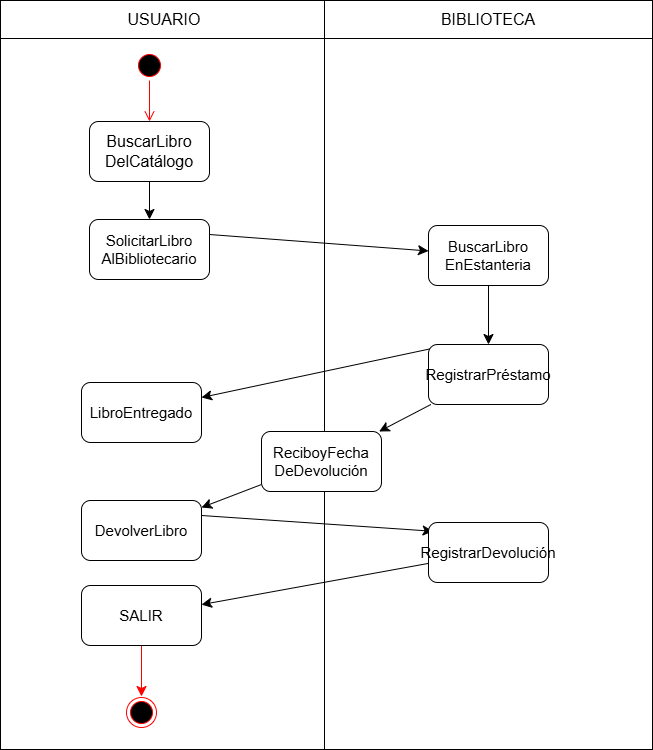

The diagram above was exported from draw.io. Its source (the exported page's mxGraphModel, read from the mxfile embedded in the PNG):
<mxGraphModel dx="2285" dy="2226" grid="0" gridSize="10" guides="1" tooltips="1" connect="1" arrows="1" fold="1" page="0" pageScale="1" pageWidth="827" pageHeight="1169" math="0" shadow="0">
  <root>
    <mxCell id="0" />
    <mxCell id="1" parent="0" />
    <mxCell id="CeldOhe1uK4vKFjwXXw7-2" value="" style="rounded=0;whiteSpace=wrap;html=1;" vertex="1" parent="1">
      <mxGeometry x="-222" y="-831" width="328" height="749" as="geometry" />
    </mxCell>
    <mxCell id="CeldOhe1uK4vKFjwXXw7-3" value="" style="rounded=0;whiteSpace=wrap;html=1;" vertex="1" parent="1">
      <mxGeometry x="-222" y="-831" width="328" height="38" as="geometry" />
    </mxCell>
    <mxCell id="CeldOhe1uK4vKFjwXXw7-4" value="" style="rounded=0;whiteSpace=wrap;html=1;" vertex="1" parent="1">
      <mxGeometry x="102" y="-831" width="328" height="749" as="geometry" />
    </mxCell>
    <mxCell id="CeldOhe1uK4vKFjwXXw7-5" value="" style="rounded=0;whiteSpace=wrap;html=1;" vertex="1" parent="1">
      <mxGeometry x="102" y="-831" width="328" height="38" as="geometry" />
    </mxCell>
    <mxCell id="CeldOhe1uK4vKFjwXXw7-6" value="USUARIO" style="text;strokeColor=none;fillColor=none;html=1;align=center;verticalAlign=middle;whiteSpace=wrap;rounded=0;fontSize=16;" vertex="1" parent="1">
      <mxGeometry x="-88" y="-827" width="60" height="30" as="geometry" />
    </mxCell>
    <mxCell id="CeldOhe1uK4vKFjwXXw7-7" value="BIBLIOTECA" style="text;strokeColor=none;fillColor=none;html=1;align=center;verticalAlign=middle;whiteSpace=wrap;rounded=0;fontSize=16;" vertex="1" parent="1">
      <mxGeometry x="236" y="-827" width="60" height="30" as="geometry" />
    </mxCell>
    <mxCell id="CeldOhe1uK4vKFjwXXw7-8" value="" style="ellipse;html=1;shape=startState;fillColor=#000000;strokeColor=#ff0000;" vertex="1" parent="1">
      <mxGeometry x="-88" y="-781" width="30" height="30" as="geometry" />
    </mxCell>
    <mxCell id="CeldOhe1uK4vKFjwXXw7-9" value="" style="edgeStyle=orthogonalEdgeStyle;html=1;verticalAlign=bottom;endArrow=open;endSize=8;strokeColor=#ff0000;rounded=0;fontSize=12;curved=1;" edge="1" source="CeldOhe1uK4vKFjwXXw7-8" parent="1">
      <mxGeometry relative="1" as="geometry">
        <mxPoint x="-73" y="-710" as="targetPoint" />
      </mxGeometry>
    </mxCell>
    <mxCell id="CeldOhe1uK4vKFjwXXw7-12" value="" style="edgeStyle=none;curved=1;rounded=0;orthogonalLoop=1;jettySize=auto;html=1;fontSize=12;startSize=8;endSize=8;" edge="1" parent="1" source="CeldOhe1uK4vKFjwXXw7-10" target="CeldOhe1uK4vKFjwXXw7-11">
      <mxGeometry relative="1" as="geometry" />
    </mxCell>
    <mxCell id="CeldOhe1uK4vKFjwXXw7-10" value="&lt;font style=&quot;font-size: 16px;&quot;&gt;BuscarLibro&lt;/font&gt;&lt;div&gt;&lt;span style=&quot;font-size: 16px;&quot;&gt;DelCatálogo&lt;/span&gt;&lt;/div&gt;" style="rounded=1;whiteSpace=wrap;html=1;" vertex="1" parent="1">
      <mxGeometry x="-133" y="-710" width="120" height="60" as="geometry" />
    </mxCell>
    <mxCell id="CeldOhe1uK4vKFjwXXw7-11" value="&lt;span style=&quot;font-size: 15px;&quot;&gt;SolicitarLibro&lt;/span&gt;&lt;div&gt;&lt;span style=&quot;font-size: 15px;&quot;&gt;AlBibliotecario&lt;/span&gt;&lt;/div&gt;" style="whiteSpace=wrap;html=1;rounded=1;" vertex="1" parent="1">
      <mxGeometry x="-133" y="-612" width="120" height="60" as="geometry" />
    </mxCell>
    <mxCell id="CeldOhe1uK4vKFjwXXw7-14" value="" style="endArrow=classic;html=1;rounded=0;fontSize=12;startSize=8;endSize=8;curved=1;" edge="1" parent="1" target="CeldOhe1uK4vKFjwXXw7-16">
      <mxGeometry width="50" height="50" relative="1" as="geometry">
        <mxPoint x="-13" y="-597" as="sourcePoint" />
        <mxPoint x="37" y="-647" as="targetPoint" />
      </mxGeometry>
    </mxCell>
    <mxCell id="CeldOhe1uK4vKFjwXXw7-20" value="" style="edgeStyle=none;curved=1;rounded=0;orthogonalLoop=1;jettySize=auto;html=1;fontSize=12;startSize=8;endSize=8;" edge="1" parent="1" source="CeldOhe1uK4vKFjwXXw7-16" target="CeldOhe1uK4vKFjwXXw7-19">
      <mxGeometry relative="1" as="geometry" />
    </mxCell>
    <mxCell id="CeldOhe1uK4vKFjwXXw7-16" value="&lt;font style=&quot;font-size: 15px;&quot;&gt;BuscarLibro&lt;/font&gt;&lt;div&gt;&lt;font style=&quot;font-size: 15px;&quot;&gt;EnEstanteria&lt;/font&gt;&lt;/div&gt;" style="rounded=1;whiteSpace=wrap;html=1;" vertex="1" parent="1">
      <mxGeometry x="206" y="-606" width="120" height="60" as="geometry" />
    </mxCell>
    <mxCell id="CeldOhe1uK4vKFjwXXw7-17" value="&lt;font style=&quot;font-size: 15px;&quot;&gt;LibroEntregado&lt;/font&gt;" style="rounded=1;whiteSpace=wrap;html=1;" vertex="1" parent="1">
      <mxGeometry x="-141" y="-449" width="120" height="60" as="geometry" />
    </mxCell>
    <mxCell id="CeldOhe1uK4vKFjwXXw7-21" value="" style="edgeStyle=none;curved=1;rounded=0;orthogonalLoop=1;jettySize=auto;html=1;fontSize=12;startSize=8;endSize=8;entryX=1;entryY=0.25;entryDx=0;entryDy=0;exitX=0.058;exitY=0.054;exitDx=0;exitDy=0;exitPerimeter=0;" edge="1" parent="1" source="CeldOhe1uK4vKFjwXXw7-19" target="CeldOhe1uK4vKFjwXXw7-17">
      <mxGeometry relative="1" as="geometry">
        <mxPoint x="163" y="-411" as="sourcePoint" />
        <mxPoint x="-13" y="-411" as="targetPoint" />
      </mxGeometry>
    </mxCell>
    <mxCell id="CeldOhe1uK4vKFjwXXw7-26" value="" style="edgeStyle=none;curved=1;rounded=0;orthogonalLoop=1;jettySize=auto;html=1;fontSize=12;startSize=8;endSize=8;" edge="1" parent="1" source="CeldOhe1uK4vKFjwXXw7-19" target="CeldOhe1uK4vKFjwXXw7-25">
      <mxGeometry relative="1" as="geometry" />
    </mxCell>
    <mxCell id="CeldOhe1uK4vKFjwXXw7-19" value="&lt;font style=&quot;font-size: 15px;&quot;&gt;RegistrarPréstamo&lt;/font&gt;" style="whiteSpace=wrap;html=1;rounded=1;" vertex="1" parent="1">
      <mxGeometry x="206" y="-487" width="120" height="60" as="geometry" />
    </mxCell>
    <mxCell id="CeldOhe1uK4vKFjwXXw7-28" value="" style="edgeStyle=none;curved=1;rounded=0;orthogonalLoop=1;jettySize=auto;html=1;fontSize=12;startSize=8;endSize=8;" edge="1" parent="1" source="CeldOhe1uK4vKFjwXXw7-25" target="CeldOhe1uK4vKFjwXXw7-27">
      <mxGeometry relative="1" as="geometry" />
    </mxCell>
    <mxCell id="CeldOhe1uK4vKFjwXXw7-25" value="&lt;font style=&quot;font-size: 15px;&quot;&gt;ReciboyFecha&lt;/font&gt;&lt;div&gt;&lt;font style=&quot;font-size: 15px;&quot;&gt;DeDevolución&lt;/font&gt;&lt;/div&gt;" style="rounded=1;whiteSpace=wrap;html=1;" vertex="1" parent="1">
      <mxGeometry x="39" y="-400" width="120" height="60" as="geometry" />
    </mxCell>
    <mxCell id="CeldOhe1uK4vKFjwXXw7-31" value="" style="edgeStyle=none;curved=1;rounded=0;orthogonalLoop=1;jettySize=auto;html=1;fontSize=12;startSize=8;endSize=8;exitX=1;exitY=0.25;exitDx=0;exitDy=0;entryX=0.038;entryY=0.146;entryDx=0;entryDy=0;entryPerimeter=0;" edge="1" parent="1" source="CeldOhe1uK4vKFjwXXw7-27" target="CeldOhe1uK4vKFjwXXw7-30">
      <mxGeometry relative="1" as="geometry" />
    </mxCell>
    <mxCell id="CeldOhe1uK4vKFjwXXw7-27" value="&lt;font style=&quot;font-size: 15px;&quot;&gt;DevolverLibro&lt;/font&gt;" style="whiteSpace=wrap;html=1;rounded=1;" vertex="1" parent="1">
      <mxGeometry x="-141" y="-331" width="120" height="60" as="geometry" />
    </mxCell>
    <mxCell id="CeldOhe1uK4vKFjwXXw7-33" value="" style="edgeStyle=none;curved=1;rounded=0;orthogonalLoop=1;jettySize=auto;html=1;fontSize=12;startSize=8;endSize=8;" edge="1" parent="1" source="CeldOhe1uK4vKFjwXXw7-30" target="CeldOhe1uK4vKFjwXXw7-32">
      <mxGeometry relative="1" as="geometry" />
    </mxCell>
    <mxCell id="CeldOhe1uK4vKFjwXXw7-30" value="&lt;font style=&quot;font-size: 15px;&quot;&gt;RegistrarDevolución&lt;/font&gt;" style="whiteSpace=wrap;html=1;rounded=1;" vertex="1" parent="1">
      <mxGeometry x="206" y="-309" width="120" height="60" as="geometry" />
    </mxCell>
    <mxCell id="CeldOhe1uK4vKFjwXXw7-35" value="" style="edgeStyle=none;curved=1;rounded=0;orthogonalLoop=1;jettySize=auto;html=1;fontSize=12;startSize=8;endSize=8;strokeColor=#FF0000;" edge="1" parent="1" source="CeldOhe1uK4vKFjwXXw7-32">
      <mxGeometry relative="1" as="geometry">
        <mxPoint x="-81" y="-135" as="targetPoint" />
      </mxGeometry>
    </mxCell>
    <mxCell id="CeldOhe1uK4vKFjwXXw7-32" value="&lt;font style=&quot;font-size: 15px;&quot;&gt;SALIR&lt;/font&gt;" style="whiteSpace=wrap;html=1;rounded=1;" vertex="1" parent="1">
      <mxGeometry x="-141" y="-246" width="120" height="60" as="geometry" />
    </mxCell>
    <mxCell id="CeldOhe1uK4vKFjwXXw7-36" value="" style="ellipse;html=1;shape=endState;fillColor=#000000;strokeColor=#ff0000;" vertex="1" parent="1">
      <mxGeometry x="-96" y="-134" width="30" height="30" as="geometry" />
    </mxCell>
  </root>
</mxGraphModel>